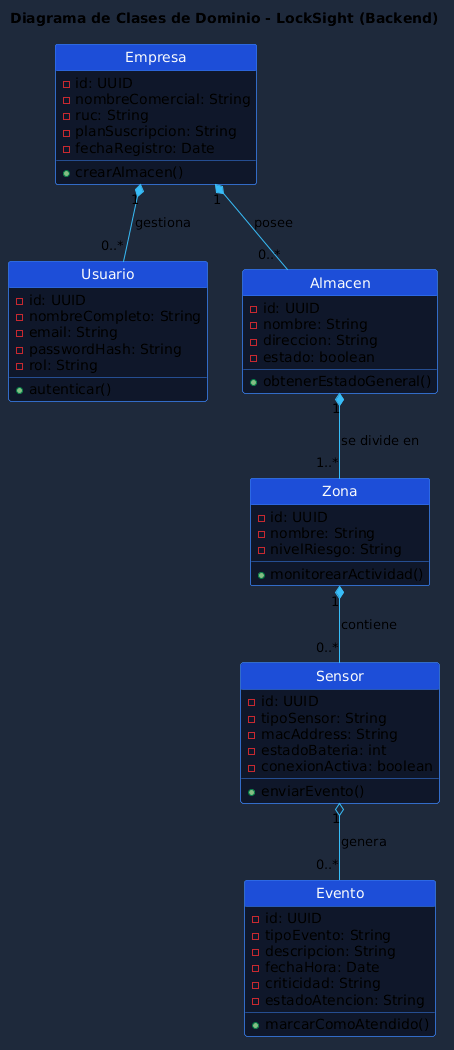

The diagram above was rendered by PlantUML. Its source (embedded in the PNG):
@startuml
skinparam style strictuml
skinparam backgroundColor #1e293b
skinparam class {
    BackgroundColor #0f172a
    ArrowColor #38bdf8
    BorderColor #3b82f6
    FontColor #f8fafc
    HeaderBackgroundColor #1d4ed8
}

title Diagrama de Clases de Dominio - LockSight (Backend)

class Empresa {
    - id: UUID
    - nombreComercial: String
    - ruc: String
    - planSuscripcion: String
    - fechaRegistro: Date
    + crearAlmacen()
}

class Usuario {
    - id: UUID
    - nombreCompleto: String
    - email: String
    - passwordHash: String
    - rol: String
    + autenticar()
}

class Almacen {
    - id: UUID
    - nombre: String
    - direccion: String
    - estado: boolean
    + obtenerEstadoGeneral()
}

class Zona {
    - id: UUID
    - nombre: String
    - nivelRiesgo: String
    + monitorearActividad()
}

class Sensor {
    - id: UUID
    - tipoSensor: String
    - macAddress: String
    - estadoBateria: int
    - conexionActiva: boolean
    + enviarEvento()
}

class Evento {
    - id: UUID
    - tipoEvento: String
    - descripcion: String
    - fechaHora: Date
    - criticidad: String
    - estadoAtencion: String
    + marcarComoAtendido()
}

' Relaciones de Composición y Asociación
Empresa "1" *-- "0..*" Usuario : "gestiona"
Empresa "1" *-- "0..*" Almacen : "posee"
Almacen "1" *-- "1..*" Zona : "se divide en"
Zona "1" *-- "0..*" Sensor : "contiene"
Sensor "1" o-- "0..*" Evento : "genera"
@enduml